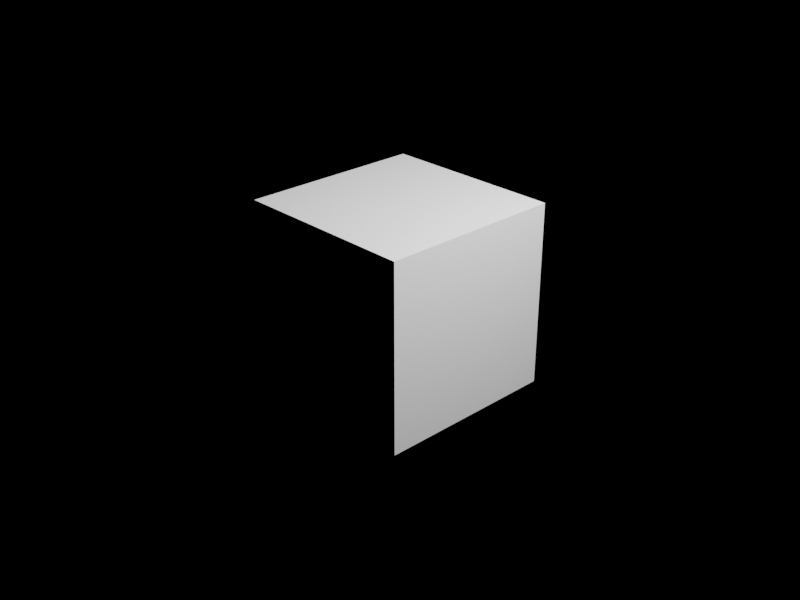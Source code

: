 # Source: cubesat_1U.blend  (saved by Blender 3.2.14; exported with 4.5.12 LTS)
import bpy
from mathutils import Matrix  # noqa: F401  (used for matrix-valued properties, if any)

bpy.ops.wm.read_factory_settings(use_empty=True)
scene = bpy.context.scene
scene.name = 'Scene'

# ---- collections
col_collection = bpy.data.collections.new('Collection'); scene.collection.children.link(col_collection)

# ---- materials (node trees are filled in below, after node groups)
mat_material_001 = bpy.data.materials.new('Material.001')
mat_material_001.use_transparent_shadow = False

# ---- material node trees
mat_material_001.use_nodes = True; mat_material_001.node_tree.nodes.clear()
_N = mat_material_001.node_tree.nodes; _L = mat_material_001.node_tree.links
n0 = _N.new('ShaderNodeBsdfPrincipled'); n0.name = 'Principled BSDF'; n0.location = (10, 300)
n0.distribution = 'GGX'
n0.subsurface_method = 'RANDOM_WALK_SKIN'
n0.inputs[3].default_value = 1.45
n0.inputs[27].default_value = (0.0, 0.0, 0.0, 1.0)
n0.inputs[28].default_value = 1.0
n1 = _N.new('ShaderNodeOutputMaterial'); n1.name = 'Material Output'; n1.location = (300, 300)
_L.new(n0.outputs[0], n1.inputs[0])
n1.is_active_output = True

# ---- world
world_world = bpy.data.worlds.new('World'); scene.world = world_world
world_world.use_nodes = True; world_world.node_tree.nodes.clear()
_N = world_world.node_tree.nodes; _L = world_world.node_tree.links
n0 = _N.new('ShaderNodeOutputWorld'); n0.name = 'World Output'; n0.location = (300, 300)
n1 = _N.new('ShaderNodeBackground'); n1.name = 'Background'; n1.location = (10, 300)
n1.inputs[0].default_value = (0.0, 0.0, 0.0, 1.0)
_L.new(n1.outputs[0], n0.inputs[0])
n0.is_active_output = True
world_world.color = (0.05088, 0.05088, 0.05088)
world_world.use_sun_shadow = False
world_world.sun_shadow_jitter_overblur = 0.0

# ---- cameras
cam_camera = bpy.data.cameras.new('Camera')
cam_camera.clip_end = 100.0
cam_camera.ortho_scale = 7.314

# ---- lights
light_light = bpy.data.lights.new('Light', 'AREA')
light_light.transmission_factor = 0.0
light_light.energy = 785.4
light_light.shadow_soft_size = 0.1
light_light.shadow_maximum_resolution = 0.006
light_light.use_absolute_resolution = True
light_light.shape = 'RECTANGLE'
light_light.size = 0.1
light_light.size_y = 0.1

# ---- meshes
me_cube_002 = bpy.data.meshes.new('Cube.002')
me_cube_002.from_pydata([(-1.0, -1.0, -1.0), (-1.0, -1.0, 1.0), (-1.0, 1.0, -1.0), (-1.0, 1.0, 1.0), (1.0, -1.0, -1.0), (1.0, -1.0, 1.0), (1.0, 1.0, -1.0), (1.0, 1.0, 1.0)], [], [(0, 1, 3, 2), (2, 3, 7, 6), (6, 7, 5, 4), (4, 5, 1, 0), (2, 6, 4, 0), (7, 3, 1, 5)])
_uv = me_cube_002.uv_layers.new(name='UVMap')
_uv.uv.foreach_set('vector', [0.3789, 0.00729, 0.6248, 0.008359, 0.6237, 0.2543, 0.3778, 0.2532, 0.3778, 0.2532, 0.6237, 0.2543, 0.6227, 0.5002, 0.3767, 0.4992, 0.3767, 0.4992, 0.6227, 0.5002, 0.6216, 0.7462, 0.3757, 0.7451, 0.3757, 0.7451, 0.6216, 0.7462, 0.6205, 0.9921, 0.3746, 0.9911, 0.1308, 0.4981, 0.3767, 0.4992, 0.3757, 0.7451, 0.1297, 0.744, 0.6227, 0.5002, 0.8686, 0.5013, 0.8675, 0.7472, 0.6216, 0.7462])
me_cube_002.materials.append(mat_material_001)
me_cube_002.update()

# ---- objects
ob_light = bpy.data.objects.new('Light', light_light)
ob_camera = bpy.data.objects.new('Camera', cam_camera)
ob_cube = bpy.data.objects.new('Cube', me_cube_002)

# ---- transforms, parenting, visibility, modifiers, constraints
ob_light.location = (4.076, 1.005, 5.904)
ob_light.rotation_euler = (0.6503, 0.05522, 1.866)
ob_light.lock_rotations_4d = False
ob_light.empty_display_type = 'ARROWS'
ob_light.color = (0.0, 0.0, 0.0, 0.0)
ob_light.lineart.crease_threshold = 0.0
ob_camera.location = (7.359, -6.926, 4.958)
ob_camera.rotation_euler = (1.109, 0.0, 0.8149)
ob_camera.lock_rotations_4d = False
ob_camera.empty_display_type = 'ARROWS'
ob_camera.color = (0.0, 0.0, 0.0, 0.0)
ob_camera.display_type = 'WIRE'
ob_camera.lineart.crease_threshold = 0.0
ob_cube.location = (0.0, 0.0, 0.0)

# ---- collection membership
col_collection.objects.link(ob_light)
col_collection.objects.link(ob_camera)
col_collection.objects.link(ob_cube)

# ---- scene / render settings (as saved in the file)
scene.camera = ob_camera
scene.frame_start = 1; scene.frame_end = 250; scene.frame_set(138)
scene.render.engine = 'BLENDER_EEVEE_NEXT'
scene.render.resolution_x = 640
scene.render.resolution_y = 480
scene.cycles.sampling_pattern = 'TABULATED_SOBOL'
scene.cycles.use_light_tree = False
scene.eevee.taa_samples = 128
scene.eevee.taa_render_samples = 128
scene.eevee.use_raytracing = True
scene.view_settings.view_transform = 'Filmic'
bpy.context.view_layer.update()
